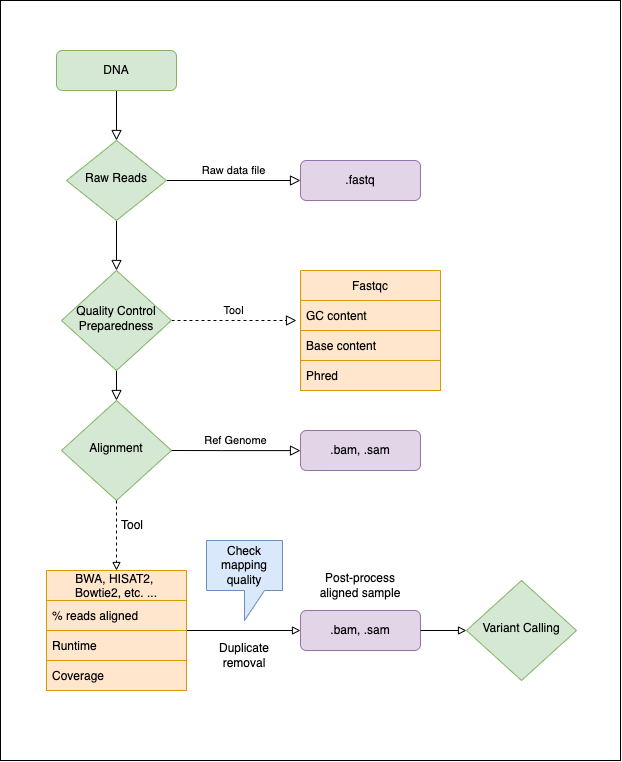

The diagram above was exported from draw.io. Its source (the exported page's mxGraphModel, read from the mxfile embedded in the PNG):
<mxGraphModel dx="1720" dy="1175" grid="1" gridSize="10" guides="1" tooltips="1" connect="1" arrows="1" fold="1" page="1" pageScale="1" pageWidth="827" pageHeight="1169" math="0" shadow="0">
  <root>
    <mxCell id="0" />
    <mxCell id="1" parent="0" />
    <mxCell id="2" value="" style="rounded=0;whiteSpace=wrap;html=1;" vertex="1" parent="1">
      <mxGeometry x="104" y="30" width="620" height="760" as="geometry" />
    </mxCell>
    <mxCell id="3" value="" style="rounded=0;html=1;jettySize=auto;orthogonalLoop=1;fontSize=11;endArrow=block;endFill=0;endSize=8;strokeWidth=1;shadow=0;labelBackgroundColor=none;edgeStyle=orthogonalEdgeStyle;" edge="1" source="4" target="7" parent="1">
      <mxGeometry relative="1" as="geometry" />
    </mxCell>
    <mxCell id="4" value="DNA" style="rounded=1;whiteSpace=wrap;html=1;fontSize=12;glass=0;strokeWidth=1;shadow=0;fillColor=#d5e8d4;strokeColor=#82b366;" vertex="1" parent="1">
      <mxGeometry x="160" y="80" width="120" height="40" as="geometry" />
    </mxCell>
    <mxCell id="5" value="" style="rounded=0;html=1;jettySize=auto;orthogonalLoop=1;fontSize=11;endArrow=block;endFill=0;endSize=8;strokeWidth=1;shadow=0;labelBackgroundColor=none;edgeStyle=orthogonalEdgeStyle;" edge="1" source="7" target="11" parent="1">
      <mxGeometry y="20" relative="1" as="geometry">
        <mxPoint as="offset" />
      </mxGeometry>
    </mxCell>
    <mxCell id="6" value="Raw data file" style="edgeStyle=orthogonalEdgeStyle;rounded=0;html=1;jettySize=auto;orthogonalLoop=1;fontSize=11;endArrow=block;endFill=0;endSize=8;strokeWidth=1;shadow=0;labelBackgroundColor=none;" edge="1" source="7" target="8" parent="1">
      <mxGeometry y="10" relative="1" as="geometry">
        <mxPoint as="offset" />
      </mxGeometry>
    </mxCell>
    <mxCell id="7" value="Raw Reads" style="rhombus;whiteSpace=wrap;html=1;shadow=0;fontFamily=Helvetica;fontSize=12;align=center;strokeWidth=1;spacing=6;spacingTop=-4;fillColor=#d5e8d4;strokeColor=#82b366;" vertex="1" parent="1">
      <mxGeometry x="170" y="170" width="100" height="80" as="geometry" />
    </mxCell>
    <mxCell id="8" value=".fastq" style="rounded=1;whiteSpace=wrap;html=1;fontSize=12;glass=0;strokeWidth=1;shadow=0;fillColor=#e1d5e7;strokeColor=#9673a6;" vertex="1" parent="1">
      <mxGeometry x="404" y="190" width="120" height="40" as="geometry" />
    </mxCell>
    <mxCell id="9" value="" style="rounded=0;html=1;jettySize=auto;orthogonalLoop=1;fontSize=11;endArrow=block;endFill=0;endSize=8;strokeWidth=1;shadow=0;labelBackgroundColor=none;edgeStyle=orthogonalEdgeStyle;" edge="1" source="11" parent="1">
      <mxGeometry x="0.3333" y="20" relative="1" as="geometry">
        <mxPoint as="offset" />
        <mxPoint x="219.99999999999977" y="430" as="targetPoint" />
      </mxGeometry>
    </mxCell>
    <mxCell id="10" value="Tool" style="edgeStyle=orthogonalEdgeStyle;rounded=0;html=1;jettySize=auto;orthogonalLoop=1;fontSize=11;endArrow=block;endFill=0;endSize=8;strokeWidth=1;shadow=0;labelBackgroundColor=none;exitX=1;exitY=0.5;exitDx=0;exitDy=0;dashed=1;" edge="1" source="11" parent="1">
      <mxGeometry y="10" relative="1" as="geometry">
        <mxPoint as="offset" />
        <mxPoint x="294" y="350" as="sourcePoint" />
        <mxPoint x="400" y="350" as="targetPoint" />
      </mxGeometry>
    </mxCell>
    <mxCell id="11" value="Quality Control Preparedness" style="rhombus;whiteSpace=wrap;html=1;shadow=0;fontFamily=Helvetica;fontSize=12;align=center;strokeWidth=1;spacing=6;spacingTop=-4;fillColor=#d5e8d4;strokeColor=#82b366;" vertex="1" parent="1">
      <mxGeometry x="165" y="300" width="110" height="100" as="geometry" />
    </mxCell>
    <mxCell id="12" value="Fastqc" style="swimlane;fontStyle=0;childLayout=stackLayout;horizontal=1;startSize=30;horizontalStack=0;resizeParent=1;resizeParentMax=0;resizeLast=0;collapsible=1;marginBottom=0;fillColor=#ffe6cc;strokeColor=#d79b00;" vertex="1" parent="1">
      <mxGeometry x="404" y="300" width="140" height="120" as="geometry" />
    </mxCell>
    <mxCell id="13" value="GC content" style="text;strokeColor=#d79b00;fillColor=#ffe6cc;align=left;verticalAlign=middle;spacingLeft=4;spacingRight=4;overflow=hidden;points=[[0,0.5],[1,0.5]];portConstraint=eastwest;rotatable=0;" vertex="1" parent="12">
      <mxGeometry y="30" width="140" height="30" as="geometry" />
    </mxCell>
    <mxCell id="14" value="Base content" style="text;strokeColor=#d79b00;fillColor=#ffe6cc;align=left;verticalAlign=middle;spacingLeft=4;spacingRight=4;overflow=hidden;points=[[0,0.5],[1,0.5]];portConstraint=eastwest;rotatable=0;" vertex="1" parent="12">
      <mxGeometry y="60" width="140" height="30" as="geometry" />
    </mxCell>
    <mxCell id="15" value="Phred" style="text;strokeColor=#d79b00;fillColor=#ffe6cc;align=left;verticalAlign=middle;spacingLeft=4;spacingRight=4;overflow=hidden;points=[[0,0.5],[1,0.5]];portConstraint=eastwest;rotatable=0;" vertex="1" parent="12">
      <mxGeometry y="90" width="140" height="30" as="geometry" />
    </mxCell>
    <mxCell id="16" value="Alignment" style="rhombus;whiteSpace=wrap;html=1;shadow=0;fontFamily=Helvetica;fontSize=12;align=center;strokeWidth=1;spacing=6;spacingTop=-4;fillColor=#d5e8d4;strokeColor=#82b366;" vertex="1" parent="1">
      <mxGeometry x="165" y="430" width="110" height="100" as="geometry" />
    </mxCell>
    <mxCell id="17" value=".bam, .sam" style="rounded=1;whiteSpace=wrap;html=1;fontSize=12;glass=0;strokeWidth=1;shadow=0;fillColor=#e1d5e7;strokeColor=#9673a6;" vertex="1" parent="1">
      <mxGeometry x="404" y="460" width="120" height="40" as="geometry" />
    </mxCell>
    <mxCell id="18" value="Ref Genome" style="edgeStyle=orthogonalEdgeStyle;rounded=0;html=1;jettySize=auto;orthogonalLoop=1;fontSize=11;endArrow=block;endFill=0;endSize=8;strokeWidth=1;shadow=0;labelBackgroundColor=none;" edge="1" target="17" parent="1">
      <mxGeometry y="10" relative="1" as="geometry">
        <mxPoint as="offset" />
        <mxPoint x="274.9999999999998" y="480" as="sourcePoint" />
        <mxPoint x="345" y="480" as="targetPoint" />
        <Array as="points">
          <mxPoint x="325" y="480" />
          <mxPoint x="325" y="480" />
        </Array>
      </mxGeometry>
    </mxCell>
    <mxCell id="19" value="" style="endArrow=block;html=1;rounded=0;exitX=1;exitY=0.5;exitDx=0;exitDy=0;endFill=0;entryX=0;entryY=0.5;entryDx=0;entryDy=0;" edge="1" source="23" target="20" parent="1">
      <mxGeometry width="50" height="50" relative="1" as="geometry">
        <mxPoint x="280" y="480" as="sourcePoint" />
        <mxPoint x="400" y="660" as="targetPoint" />
      </mxGeometry>
    </mxCell>
    <mxCell id="20" value=".bam, .sam" style="rounded=1;whiteSpace=wrap;html=1;fontSize=12;glass=0;strokeWidth=1;shadow=0;fillColor=#e1d5e7;strokeColor=#9673a6;" vertex="1" parent="1">
      <mxGeometry x="404" y="640" width="120" height="40" as="geometry" />
    </mxCell>
    <mxCell id="21" value="Post-process aligned sample" style="text;html=1;strokeColor=none;fillColor=none;align=center;verticalAlign=middle;whiteSpace=wrap;rounded=0;" vertex="1" parent="1">
      <mxGeometry x="419" y="600" width="90" height="30" as="geometry" />
    </mxCell>
    <mxCell id="22" value="" style="endArrow=block;html=1;rounded=0;dashed=1;exitX=0.5;exitY=1;exitDx=0;exitDy=0;endFill=0;" edge="1" source="16" parent="1">
      <mxGeometry width="50" height="50" relative="1" as="geometry">
        <mxPoint x="390" y="390" as="sourcePoint" />
        <mxPoint x="219.99999999999977" y="600" as="targetPoint" />
      </mxGeometry>
    </mxCell>
    <mxCell id="23" value="BWA, HISAT2, &#10;Bowtie2, etc. ..." style="swimlane;fontStyle=0;childLayout=stackLayout;horizontal=1;startSize=30;horizontalStack=0;resizeParent=1;resizeParentMax=0;resizeLast=0;collapsible=1;marginBottom=0;fillColor=#ffe6cc;strokeColor=#d79b00;" vertex="1" parent="1">
      <mxGeometry x="150" y="600" width="140" height="120" as="geometry" />
    </mxCell>
    <mxCell id="24" value="% reads aligned" style="text;strokeColor=#d79b00;fillColor=#ffe6cc;align=left;verticalAlign=middle;spacingLeft=4;spacingRight=4;overflow=hidden;points=[[0,0.5],[1,0.5]];portConstraint=eastwest;rotatable=0;" vertex="1" parent="23">
      <mxGeometry y="30" width="140" height="30" as="geometry" />
    </mxCell>
    <mxCell id="25" value="Runtime" style="text;strokeColor=#d79b00;fillColor=#ffe6cc;align=left;verticalAlign=middle;spacingLeft=4;spacingRight=4;overflow=hidden;points=[[0,0.5],[1,0.5]];portConstraint=eastwest;rotatable=0;" vertex="1" parent="23">
      <mxGeometry y="60" width="140" height="30" as="geometry" />
    </mxCell>
    <mxCell id="26" value="Coverage" style="text;strokeColor=#d79b00;fillColor=#ffe6cc;align=left;verticalAlign=middle;spacingLeft=4;spacingRight=4;overflow=hidden;points=[[0,0.5],[1,0.5]];portConstraint=eastwest;rotatable=0;" vertex="1" parent="23">
      <mxGeometry y="90" width="140" height="30" as="geometry" />
    </mxCell>
    <mxCell id="27" value="Check mapping quality" style="shape=callout;whiteSpace=wrap;html=1;perimeter=calloutPerimeter;fillColor=#dae8fc;strokeColor=#6c8ebf;" vertex="1" parent="1">
      <mxGeometry x="310" y="570" width="76" height="80" as="geometry" />
    </mxCell>
    <mxCell id="28" value="Duplicate&lt;br&gt;removal" style="text;html=1;strokeColor=none;fillColor=none;align=center;verticalAlign=middle;whiteSpace=wrap;rounded=0;" vertex="1" parent="1">
      <mxGeometry x="318" y="670" width="60" height="30" as="geometry" />
    </mxCell>
    <mxCell id="29" value="Variant Calling" style="rhombus;whiteSpace=wrap;html=1;shadow=0;fontFamily=Helvetica;fontSize=12;align=center;strokeWidth=1;spacing=6;spacingTop=-4;fillColor=#d5e8d4;strokeColor=#82b366;" vertex="1" parent="1">
      <mxGeometry x="570" y="610" width="110" height="100" as="geometry" />
    </mxCell>
    <mxCell id="30" value="" style="endArrow=block;html=1;rounded=0;exitX=1;exitY=0.5;exitDx=0;exitDy=0;endFill=0;" edge="1" source="20" target="29" parent="1">
      <mxGeometry width="50" height="50" relative="1" as="geometry">
        <mxPoint x="410" y="680" as="sourcePoint" />
        <mxPoint x="460" y="630" as="targetPoint" />
      </mxGeometry>
    </mxCell>
    <mxCell id="31" value="Tool" style="text;html=1;strokeColor=none;fillColor=none;align=center;verticalAlign=middle;whiteSpace=wrap;rounded=0;" vertex="1" parent="1">
      <mxGeometry x="206" y="540" width="60" height="30" as="geometry" />
    </mxCell>
  </root>
</mxGraphModel>